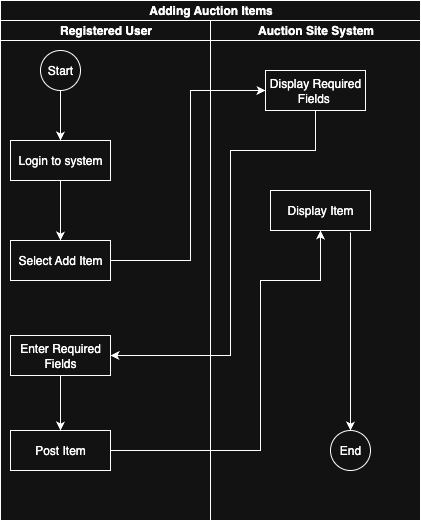

The diagram above was exported from draw.io. Its source (the exported page's mxGraphModel, read from the mxfile embedded in the PNG):
<mxGraphModel dx="976" dy="555" grid="1" gridSize="10" guides="1" tooltips="1" connect="1" arrows="1" fold="1" page="1" pageScale="1" pageWidth="1100" pageHeight="850" math="0" shadow="0">
  <root>
    <mxCell id="0" />
    <mxCell id="1" parent="0" />
    <mxCell id="ajGMq7oUFv81X72GiuLv-7" value="Adding Auction Items" style="swimlane;childLayout=stackLayout;resizeParent=1;resizeParentMax=0;startSize=20;html=1;" parent="1" vertex="1">
      <mxGeometry x="320.00000000000045" y="50" width="420" height="520" as="geometry" />
    </mxCell>
    <mxCell id="ajGMq7oUFv81X72GiuLv-8" value="Registered User" style="swimlane;startSize=20;html=1;" parent="ajGMq7oUFv81X72GiuLv-7" vertex="1">
      <mxGeometry y="20" width="210" height="500" as="geometry" />
    </mxCell>
    <mxCell id="ajGMq7oUFv81X72GiuLv-11" value="Start" style="ellipse;whiteSpace=wrap;html=1;aspect=fixed;" parent="ajGMq7oUFv81X72GiuLv-8" vertex="1">
      <mxGeometry x="40" y="30" width="40" height="40" as="geometry" />
    </mxCell>
    <mxCell id="PugkOa5_KP5gJ6u6h-Rr-2" value="Login to system" style="whiteSpace=wrap;html=1;align=center;" parent="ajGMq7oUFv81X72GiuLv-8" vertex="1">
      <mxGeometry x="9.999999999999545" y="120" width="100" height="40" as="geometry" />
    </mxCell>
    <mxCell id="PugkOa5_KP5gJ6u6h-Rr-3" value="" style="endArrow=classic;html=1;rounded=0;exitX=0.5;exitY=1;exitDx=0;exitDy=0;" parent="ajGMq7oUFv81X72GiuLv-8" source="ajGMq7oUFv81X72GiuLv-11" target="PugkOa5_KP5gJ6u6h-Rr-2" edge="1">
      <mxGeometry width="50" height="50" relative="1" as="geometry">
        <mxPoint x="159.99999999999955" y="280" as="sourcePoint" />
        <mxPoint x="209.99999999999955" y="230" as="targetPoint" />
      </mxGeometry>
    </mxCell>
    <mxCell id="PugkOa5_KP5gJ6u6h-Rr-6" value="Select Add Item" style="whiteSpace=wrap;html=1;align=center;" parent="ajGMq7oUFv81X72GiuLv-8" vertex="1">
      <mxGeometry x="9.999999999999545" y="220" width="100" height="40" as="geometry" />
    </mxCell>
    <mxCell id="PugkOa5_KP5gJ6u6h-Rr-7" value="" style="endArrow=classic;html=1;rounded=0;exitX=0.5;exitY=1;exitDx=0;exitDy=0;entryX=0.5;entryY=0;entryDx=0;entryDy=0;" parent="ajGMq7oUFv81X72GiuLv-8" source="PugkOa5_KP5gJ6u6h-Rr-2" target="PugkOa5_KP5gJ6u6h-Rr-6" edge="1">
      <mxGeometry width="50" height="50" relative="1" as="geometry">
        <mxPoint x="129.99999999999955" y="280" as="sourcePoint" />
        <mxPoint x="179.99999999999955" y="230" as="targetPoint" />
      </mxGeometry>
    </mxCell>
    <mxCell id="PugkOa5_KP5gJ6u6h-Rr-11" value="Enter Required Fields" style="whiteSpace=wrap;html=1;align=center;" parent="ajGMq7oUFv81X72GiuLv-8" vertex="1">
      <mxGeometry x="9.999999999999545" y="315" width="100" height="40" as="geometry" />
    </mxCell>
    <mxCell id="PugkOa5_KP5gJ6u6h-Rr-13" value="Post Item" style="whiteSpace=wrap;html=1;align=center;" parent="ajGMq7oUFv81X72GiuLv-8" vertex="1">
      <mxGeometry x="9.999999999999545" y="410" width="100" height="40" as="geometry" />
    </mxCell>
    <mxCell id="PugkOa5_KP5gJ6u6h-Rr-14" value="" style="endArrow=classic;html=1;rounded=0;exitX=0.5;exitY=1;exitDx=0;exitDy=0;entryX=0.5;entryY=0;entryDx=0;entryDy=0;" parent="ajGMq7oUFv81X72GiuLv-8" source="PugkOa5_KP5gJ6u6h-Rr-11" target="PugkOa5_KP5gJ6u6h-Rr-13" edge="1">
      <mxGeometry width="50" height="50" relative="1" as="geometry">
        <mxPoint x="129.99999999999955" y="400" as="sourcePoint" />
        <mxPoint x="179.99999999999955" y="350" as="targetPoint" />
      </mxGeometry>
    </mxCell>
    <mxCell id="ajGMq7oUFv81X72GiuLv-9" value="Auction Site System" style="swimlane;startSize=20;html=1;" parent="ajGMq7oUFv81X72GiuLv-7" vertex="1">
      <mxGeometry x="210" y="20" width="210" height="500" as="geometry" />
    </mxCell>
    <mxCell id="PugkOa5_KP5gJ6u6h-Rr-9" value="Display Required Fields&amp;nbsp;" style="whiteSpace=wrap;html=1;align=center;" parent="ajGMq7oUFv81X72GiuLv-9" vertex="1">
      <mxGeometry x="54.999999999999545" y="50" width="100" height="40" as="geometry" />
    </mxCell>
    <mxCell id="PugkOa5_KP5gJ6u6h-Rr-15" value="Display Item" style="whiteSpace=wrap;html=1;align=center;" parent="ajGMq7oUFv81X72GiuLv-9" vertex="1">
      <mxGeometry x="59.999999999999545" y="170" width="100" height="40" as="geometry" />
    </mxCell>
    <mxCell id="PugkOa5_KP5gJ6u6h-Rr-17" value="End" style="ellipse;whiteSpace=wrap;html=1;aspect=fixed;" parent="ajGMq7oUFv81X72GiuLv-9" vertex="1">
      <mxGeometry x="120" y="410" width="40" height="40" as="geometry" />
    </mxCell>
    <mxCell id="PugkOa5_KP5gJ6u6h-Rr-18" value="" style="endArrow=classic;html=1;rounded=0;entryX=0.5;entryY=0;entryDx=0;entryDy=0;" parent="ajGMq7oUFv81X72GiuLv-9" target="PugkOa5_KP5gJ6u6h-Rr-17" edge="1">
      <mxGeometry width="50" height="50" relative="1" as="geometry">
        <mxPoint x="139.99999999999955" y="212" as="sourcePoint" />
        <mxPoint x="-30.000000000000455" y="350" as="targetPoint" />
      </mxGeometry>
    </mxCell>
    <mxCell id="PugkOa5_KP5gJ6u6h-Rr-8" value="" style="endArrow=classic;html=1;rounded=0;exitX=1;exitY=0.5;exitDx=0;exitDy=0;" parent="ajGMq7oUFv81X72GiuLv-7" source="PugkOa5_KP5gJ6u6h-Rr-6" target="PugkOa5_KP5gJ6u6h-Rr-9" edge="1">
      <mxGeometry width="50" height="50" relative="1" as="geometry">
        <mxPoint x="129.99999999999955" y="300" as="sourcePoint" />
        <mxPoint x="179.99999999999955" y="250" as="targetPoint" />
        <Array as="points">
          <mxPoint x="189.99999999999955" y="260" />
          <mxPoint x="189.99999999999955" y="90" />
        </Array>
      </mxGeometry>
    </mxCell>
    <mxCell id="PugkOa5_KP5gJ6u6h-Rr-12" value="" style="endArrow=classic;html=1;rounded=0;exitX=0.5;exitY=1;exitDx=0;exitDy=0;entryX=1;entryY=0.5;entryDx=0;entryDy=0;" parent="ajGMq7oUFv81X72GiuLv-7" source="PugkOa5_KP5gJ6u6h-Rr-9" target="PugkOa5_KP5gJ6u6h-Rr-11" edge="1">
      <mxGeometry width="50" height="50" relative="1" as="geometry">
        <mxPoint x="129.99999999999955" y="300" as="sourcePoint" />
        <mxPoint x="239.99999999999955" y="340" as="targetPoint" />
        <Array as="points">
          <mxPoint x="314.99999999999955" y="150" />
          <mxPoint x="229.99999999999955" y="150" />
          <mxPoint x="229.99999999999955" y="355" />
        </Array>
      </mxGeometry>
    </mxCell>
    <mxCell id="PugkOa5_KP5gJ6u6h-Rr-16" value="" style="endArrow=classic;html=1;rounded=0;exitX=1;exitY=0.5;exitDx=0;exitDy=0;entryX=0.5;entryY=1;entryDx=0;entryDy=0;" parent="ajGMq7oUFv81X72GiuLv-7" source="PugkOa5_KP5gJ6u6h-Rr-13" target="PugkOa5_KP5gJ6u6h-Rr-15" edge="1">
      <mxGeometry width="50" height="50" relative="1" as="geometry">
        <mxPoint x="129.99999999999955" y="420" as="sourcePoint" />
        <mxPoint x="179.99999999999955" y="370" as="targetPoint" />
        <Array as="points">
          <mxPoint x="259.99999999999955" y="450" />
          <mxPoint x="259.99999999999955" y="280" />
          <mxPoint x="319.99999999999955" y="280" />
        </Array>
      </mxGeometry>
    </mxCell>
  </root>
</mxGraphModel>